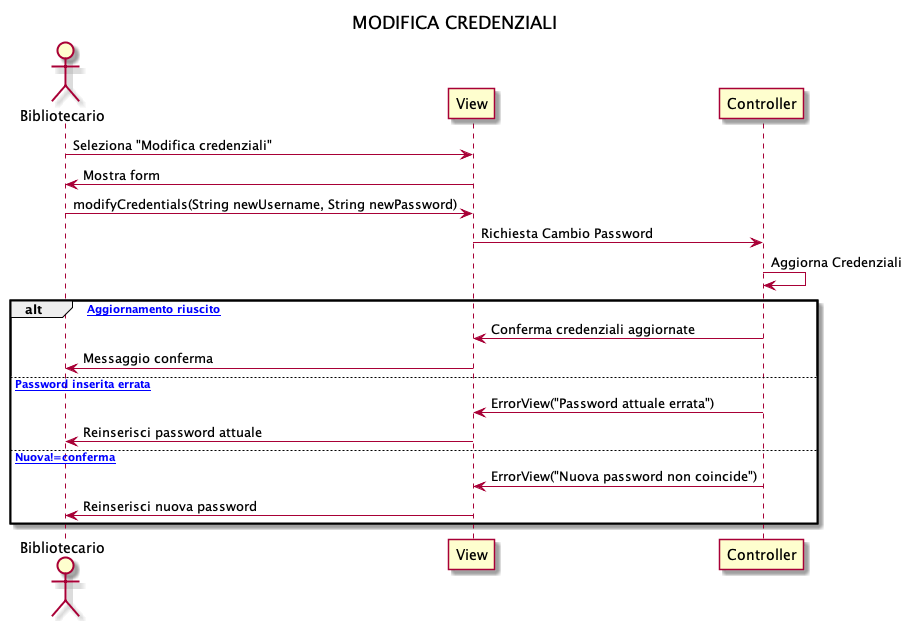

The diagram above was rendered by PlantUML. Its source (embedded in the PNG):
@startuml
title MODIFICA CREDENZIALI

actor Bibliotecario
participant View
participant Controller

Bibliotecario -> View : Seleziona "Modifica credenziali"
View -> Bibliotecario : Mostra form
Bibliotecario -> View : modifyCredentials(String newUsername, String newPassword)
View -> Controller : Richiesta Cambio Password
Controller -> Controller : Aggiorna Credenziali

alt [ Aggiornamento riuscito]
Controller -> View : Conferma credenziali aggiornate
View -> Bibliotecario : Messaggio conferma
else [ Password inserita errata]
Controller -> View : ErrorView("Password attuale errata")
View -> Bibliotecario : Reinserisci password attuale
else [ Nuova!=conferma]
Controller -> View : ErrorView("Nuova password non coincide")
View -> Bibliotecario : Reinserisci nuova password
end
@enduml